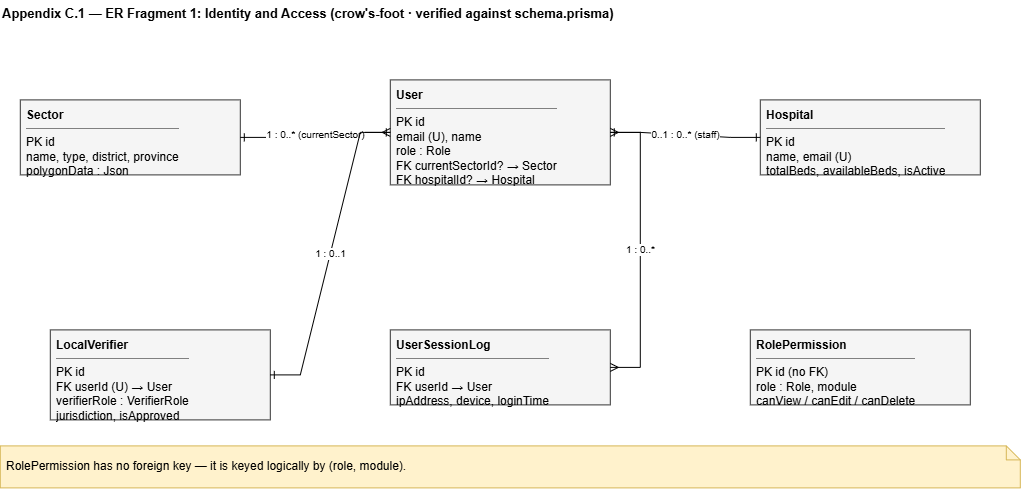

The diagram above was exported from draw.io. Its source (the exported page's mxGraphModel, read from the mxfile embedded in the PNG):
<mxGraphModel dx="1075" dy="671" grid="1" gridSize="10" guides="1" tooltips="1" connect="1" arrows="1" fold="1" page="1" pageScale="1" pageWidth="1100" pageHeight="560" math="0" shadow="0">
  <root>
    <mxCell id="0" />
    <mxCell id="1" parent="0" />
    <mxCell id="t" parent="1" style="text;html=1;fontStyle=1;fontSize=13;align=left;" value="Appendix C.1 — ER Fragment 1: Identity and Access   (crow's-foot · verified against schema.prisma)" vertex="1">
      <mxGeometry height="24" width="1020" x="40" y="10" as="geometry" />
    </mxCell>
    <mxCell id="usr" parent="1" style="rounded=0;whiteSpace=wrap;html=1;fillColor=#f5f5f5;strokeColor=#333333;align=left;verticalAlign=top;spacingLeft=4;spacingTop=2;overflow=hidden;" value="&lt;b&gt;User&lt;/b&gt;&lt;hr size=&quot;1&quot; noshade&gt;PK id&lt;br&gt;email (U), name&lt;br&gt;role : Role&lt;br&gt;FK currentSectorId?  → Sector&lt;br&gt;FK hospitalId?  → Hospital" vertex="1">
      <mxGeometry height="105" width="220" x="430" y="90" as="geometry" />
    </mxCell>
    <mxCell id="sec" parent="1" style="rounded=0;whiteSpace=wrap;html=1;fillColor=#f5f5f5;strokeColor=#333333;align=left;verticalAlign=top;spacingLeft=4;spacingTop=2;overflow=hidden;" value="&lt;b&gt;Sector&lt;/b&gt;&lt;hr size=&quot;1&quot; noshade&gt;PK id&lt;br&gt;name, type, district, province&lt;br&gt;polygonData : Json" vertex="1">
      <mxGeometry height="75" width="220" x="60" y="110" as="geometry" />
    </mxCell>
    <mxCell id="hos" parent="1" style="rounded=0;whiteSpace=wrap;html=1;fillColor=#f5f5f5;strokeColor=#333333;align=left;verticalAlign=top;spacingLeft=4;spacingTop=2;overflow=hidden;" value="&lt;b&gt;Hospital&lt;/b&gt;&lt;hr size=&quot;1&quot; noshade&gt;PK id&lt;br&gt;name, email (U)&lt;br&gt;totalBeds, availableBeds, isActive" vertex="1">
      <mxGeometry height="75" width="220" x="800" y="110" as="geometry" />
    </mxCell>
    <mxCell id="usl" parent="1" style="rounded=0;whiteSpace=wrap;html=1;fillColor=#f5f5f5;strokeColor=#333333;align=left;verticalAlign=top;spacingLeft=4;spacingTop=2;overflow=hidden;" value="&lt;b&gt;UserSessionLog&lt;/b&gt;&lt;hr size=&quot;1&quot; noshade&gt;PK id&lt;br&gt;FK userId  → User&lt;br&gt;ipAddress, device, loginTime" vertex="1">
      <mxGeometry height="75" width="220" x="430" y="340" as="geometry" />
    </mxCell>
    <mxCell id="lv" parent="1" style="rounded=0;whiteSpace=wrap;html=1;fillColor=#f5f5f5;strokeColor=#333333;align=left;verticalAlign=top;spacingLeft=4;spacingTop=2;overflow=hidden;" value="&lt;b&gt;LocalVerifier&lt;/b&gt;&lt;hr size=&quot;1&quot; noshade&gt;PK id&lt;br&gt;FK userId (U)  → User&lt;br&gt;verifierRole : VerifierRole&lt;br&gt;jurisdiction, isApproved" vertex="1">
      <mxGeometry height="90" width="220" x="90" y="340" as="geometry" />
    </mxCell>
    <mxCell id="rp" parent="1" style="rounded=0;whiteSpace=wrap;html=1;fillColor=#f5f5f5;strokeColor=#333333;align=left;verticalAlign=top;spacingLeft=4;spacingTop=2;overflow=hidden;" value="&lt;b&gt;RolePermission&lt;/b&gt;&lt;hr size=&quot;1&quot; noshade&gt;PK id  (no FK)&lt;br&gt;role : Role, module&lt;br&gt;canView / canEdit / canDelete" vertex="1">
      <mxGeometry height="75" width="220" x="790" y="340" as="geometry" />
    </mxCell>
    <mxCell id="r1" edge="1" parent="1" source="sec" style="edgeStyle=entityRelationEdgeStyle;rounded=0;html=1;fontSize=10;startArrow=ERone;endArrow=ERmany;startFill=0;endFill=0;" target="usr" value="1 : 0..*  (currentSector)">
      <mxGeometry relative="1" as="geometry" />
    </mxCell>
    <mxCell id="r2" edge="1" parent="1" source="hos" style="edgeStyle=entityRelationEdgeStyle;rounded=0;html=1;fontSize=10;startArrow=ERone;endArrow=ERmany;startFill=0;endFill=0;" target="usr" value="0..1 : 0..*  (staff)">
      <mxGeometry relative="1" as="geometry" />
    </mxCell>
    <mxCell id="r3" edge="1" parent="1" source="usr" style="edgeStyle=entityRelationEdgeStyle;rounded=0;html=1;fontSize=10;startArrow=ERone;endArrow=ERmany;startFill=0;endFill=0;" target="usl" value="1 : 0..*">
      <mxGeometry relative="1" as="geometry" />
    </mxCell>
    <mxCell id="r4" edge="1" parent="1" source="usr" style="edgeStyle=entityRelationEdgeStyle;rounded=0;html=1;fontSize=10;startArrow=ERone;endArrow=ERone;startFill=0;endFill=0;" target="lv" value="1 : 0..1">
      <mxGeometry relative="1" as="geometry" />
    </mxCell>
    <mxCell id="nn5" parent="1" style="shape=note;whiteSpace=wrap;html=1;fillColor=#fff2cc;strokeColor=#d6b656;size=14;align=left;spacingLeft=4;" value="RolePermission has no foreign key — it is keyed logically by (role, module)." vertex="1">
      <mxGeometry height="42" width="1020" x="40" y="456" as="geometry" />
    </mxCell>
  </root>
</mxGraphModel>